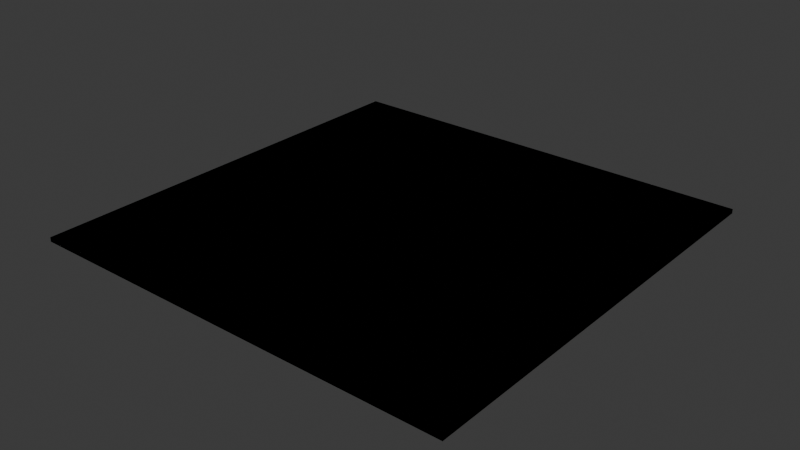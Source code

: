# Source: map1.blend  (saved by Blender 4.3.34; exported with 4.5.12 LTS)
import bpy
from mathutils import Matrix  # noqa: F401  (used for matrix-valued properties, if any)

bpy.ops.wm.read_factory_settings(use_empty=True)
scene = bpy.context.scene
scene.name = 'Scene'

# ---- collections
col_collection = bpy.data.collections.new('Collection'); scene.collection.children.link(col_collection)

# ---- materials (node trees are filled in below, after node groups)
mat_material = bpy.data.materials.new('Material')
mat_material.alpha_threshold = 0.0
mat_material.roughness = 0.5
mat_material.line_color = (0.0, 0.0, 0.0, 1.0)

# ---- material node trees
mat_material.use_nodes = True; mat_material.node_tree.nodes.clear()
_N = mat_material.node_tree.nodes; _L = mat_material.node_tree.links
n0 = _N.new('ShaderNodeOutputMaterial'); n0.name = 'Material Output'; n0.location = (300, 300)
n1 = _N.new('ShaderNodeBsdfPrincipled'); n1.name = 'Principled BSDF'; n1.location = (10, 300)
n1.inputs[3].default_value = 1.45
_L.new(n1.outputs[0], n0.inputs[0])
n0.is_active_output = True

# ---- world
world_world = bpy.data.worlds.new('World'); scene.world = world_world
world_world.use_nodes = True; world_world.node_tree.nodes.clear()
_N = world_world.node_tree.nodes; _L = world_world.node_tree.links
n0 = _N.new('ShaderNodeOutputWorld'); n0.name = 'World Output'; n0.location = (300, 300)
n1 = _N.new('ShaderNodeBackground'); n1.name = 'Background'; n1.location = (10, 300)
n1.inputs[0].default_value = (0.05088, 0.05088, 0.05088, 1.0)
_L.new(n1.outputs[0], n0.inputs[0])
n0.is_active_output = True
world_world.color = (0.05088, 0.05088, 0.05088)
world_world.sun_shadow_jitter_overblur = 0.0

# ---- meshes
me_cube = bpy.data.meshes.new('Cube')
me_cube.from_pydata([(1.0, 1.0, 1.0), (1.0, 1.0, -1.0), (1.0, -1.0, 1.0), (1.0, -1.0, -1.0), (-1.0, 1.0, 1.0), (-1.0, 1.0, -1.0), (-1.0, -1.0, 1.0), (-1.0, -1.0, -1.0)], [], [(0, 4, 6, 2), (3, 2, 6, 7), (7, 6, 4, 5), (5, 1, 3, 7), (1, 0, 2, 3), (5, 4, 0, 1)])
_uv = me_cube.uv_layers.new(name='UVMap')
_uv.uv.foreach_set('vector', [0.625, 0.5, 0.875, 0.5, 0.875, 0.75, 0.625, 0.75, 0.375, 0.75, 0.625, 0.75, 0.625, 1.0, 0.375, 1.0, 0.375, 0.0, 0.625, 0.0, 0.625, 0.25, 0.375, 0.25, 0.125, 0.5, 0.375, 0.5, 0.375, 0.75, 0.125, 0.75, 0.375, 0.5, 0.625, 0.5, 0.625, 0.75, 0.375, 0.75, 0.375, 0.25, 0.625, 0.25, 0.625, 0.5, 0.375, 0.5])
me_cube.materials.append(mat_material)
me_cube.use_mirror_vertex_groups = False
me_cube.update()
me_cube_001 = bpy.data.meshes.new('Cube.001')
me_cube_001.from_pydata([(1.0, 1.0, 1.0), (1.0, 1.0, -1.0), (1.0, -1.0, 1.0), (1.0, -1.0, -1.0), (-1.0, 1.0, 1.0), (-1.0, 1.0, -1.0), (-1.0, -1.0, 1.0), (-1.0, -1.0, -1.0)], [], [(0, 4, 6, 2), (3, 2, 6, 7), (7, 6, 4, 5), (5, 1, 3, 7), (1, 0, 2, 3), (5, 4, 0, 1)])
_uv = me_cube_001.uv_layers.new(name='UVMap')
_uv.uv.foreach_set('vector', [0.625, 0.5, 0.875, 0.5, 0.875, 0.75, 0.625, 0.75, 0.375, 0.75, 0.625, 0.75, 0.625, 1.0, 0.375, 1.0, 0.375, 0.0, 0.625, 0.0, 0.625, 0.25, 0.375, 0.25, 0.125, 0.5, 0.375, 0.5, 0.375, 0.75, 0.125, 0.75, 0.375, 0.5, 0.625, 0.5, 0.625, 0.75, 0.375, 0.75, 0.375, 0.25, 0.625, 0.25, 0.625, 0.5, 0.375, 0.5])
me_cube_001.materials.append(mat_material)
me_cube_001.use_mirror_vertex_groups = False
me_cube_001.update()

# ---- objects
ob_cube = bpy.data.objects.new('Cube', me_cube)
ob_cube_001 = bpy.data.objects.new('Cube.001', me_cube_001)

# ---- transforms, parenting, visibility, modifiers, constraints
ob_cube.location = (0.0, 0.0, 0.0)
ob_cube.scale = (100.0, 100.0, 1.0)
ob_cube.lock_rotations_4d = False
ob_cube.empty_display_type = 'ARROWS'
ob_cube.lineart.crease_threshold = 0.0
ob_cube_001.location = (0.0, 0.0, 0.0)
ob_cube_001.scale = (100.0, 100.0, 1.0)
ob_cube_001.lock_rotations_4d = False
ob_cube_001.empty_display_type = 'ARROWS'
ob_cube_001.lineart.crease_threshold = 0.0

# ---- collection membership
col_collection.objects.link(ob_cube)
col_collection.objects.link(ob_cube_001)

# ---- scene / render settings (as saved in the file)
scene.frame_start = 1; scene.frame_end = 250; scene.frame_set(1)
scene.render.engine = 'BLENDER_EEVEE_NEXT'
bpy.context.view_layer.update()

# ---- added for rendering (the .blend has no active camera and no usable light): camera, sun
cam_auto = bpy.data.cameras.new('AutoCamera')
cam_auto.lens = 50.0
cam_auto.sensor_width = 36.0
cam_auto.clip_end = 4592.81
ob_auto_camera = bpy.data.objects.new('AutoCamera', cam_auto)
scene.collection.objects.link(ob_auto_camera)
ob_auto_camera.location = (261.7, -314.04, 209.36)
ob_auto_camera.rotation_euler = (1.09748, -7.21219e-08, 0.694738)
scene.camera = ob_auto_camera
light_auto_sun = bpy.data.lights.new('AutoSun', 'SUN')
light_auto_sun.energy = 3.0
light_auto_sun.angle = 0.0523599
ob_auto_sun = bpy.data.objects.new('AutoSun', light_auto_sun)
scene.collection.objects.link(ob_auto_sun)
ob_auto_sun.rotation_euler = (0.872665, 0.174533, 0.523599)
bpy.context.view_layer.update()
